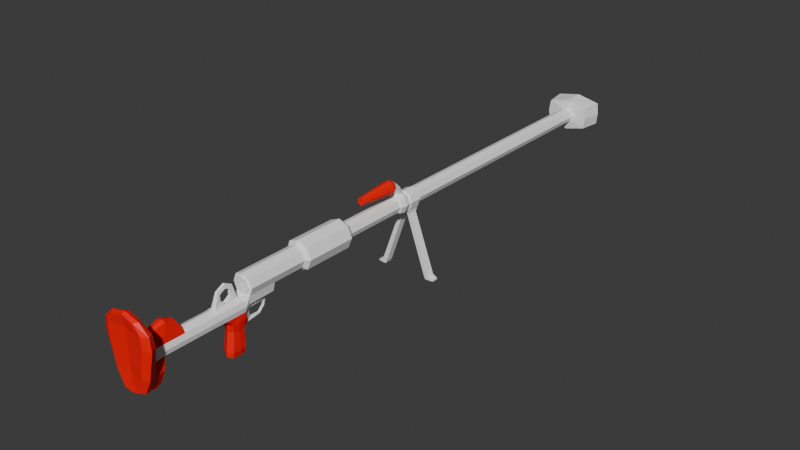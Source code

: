 # Source: PTRD.blend  (saved by Blender 4.0.36; exported with 4.5.12 LTS)
import bpy
from mathutils import Matrix  # noqa: F401  (used for matrix-valued properties, if any)

bpy.ops.wm.read_factory_settings(use_empty=True)
scene = bpy.context.scene
scene.name = 'Scene'

# ---- materials (node trees are filled in below, after node groups)
mat_metal = bpy.data.materials.new('Metal')
mat_metal.alpha_threshold = 0.0
mat_metal.use_transparent_shadow = False
mat_metal.roughness = 0.5
mat_metal.line_color = (0.0, 0.0, 0.0, 1.0)
mat_madera = bpy.data.materials.new('Madera')
mat_madera.use_transparent_shadow = False

# ---- material node trees
mat_metal.use_nodes = True; mat_metal.node_tree.nodes.clear()
_N = mat_metal.node_tree.nodes; _L = mat_metal.node_tree.links
n0 = _N.new('ShaderNodeOutputMaterial'); n0.name = 'Material Output'; n0.location = (300, 300)
n1 = _N.new('ShaderNodeBsdfPrincipled'); n1.name = 'Principled BSDF'; n1.location = (10, 300)
n1.inputs[0].default_value = (1.0, 1.0, 1.0, 1.0)
n1.inputs[3].default_value = 1.45
_L.new(n1.outputs[0], n0.inputs[0])
n0.is_active_output = True
mat_madera.use_nodes = True; mat_madera.node_tree.nodes.clear()
_N = mat_madera.node_tree.nodes; _L = mat_madera.node_tree.links
n0 = _N.new('ShaderNodeBsdfPrincipled'); n0.name = 'BSDF Principista'; n0.location = (10, 300)
n0.inputs[0].default_value = (1.0, 0.0, 0.0, 1.0)
n0.inputs[3].default_value = 1.45
n1 = _N.new('ShaderNodeOutputMaterial'); n1.name = 'Material'; n1.location = (300, 300)
_L.new(n0.outputs[0], n1.inputs[0])
n1.is_active_output = True

# ---- world
world_world = bpy.data.worlds.new('World'); scene.world = world_world
world_world.use_nodes = True; world_world.node_tree.nodes.clear()
_N = world_world.node_tree.nodes; _L = world_world.node_tree.links
n0 = _N.new('ShaderNodeOutputWorld'); n0.name = 'World Output'; n0.location = (300, 300)
n1 = _N.new('ShaderNodeBackground'); n1.name = 'Background'; n1.location = (10, 300)
n1.inputs[0].default_value = (0.05088, 0.05088, 0.05088, 1.0)
_L.new(n1.outputs[0], n0.inputs[0])
n0.is_active_output = True
world_world.color = (0.05088, 0.05088, 0.05088)
world_world.use_sun_shadow = False
world_world.sun_shadow_jitter_overblur = 0.0

# ---- meshes
me_ptrd = bpy.data.meshes.new('PTRD')
me_ptrd.from_pydata([(0.02986, 2.0, 0.03011), (0.02986, 2.0, -0.02959), (0.0471, -0.4561, 0.09324), (0.02991, -0.4561, -0.1521), (-0.02986, 2.0, 0.03011), (-0.02986, 2.0, -0.02959), (-0.0471, -0.4561, 0.09324), (-0.02991, -0.4561, -0.1521), (-0.02986, 0.1081, 0.03011), (0.02986, 0.1081, 0.03011), (-0.0035, 0.08809, -0.08356), (0.0035, 0.08809, -0.08356), (-0.095, 1.985, -0.04496), (0.095, 1.985, -0.04496), (-0.095, 1.985, 0.04651), (0.095, 1.985, 0.04651), (-0.02229, 0.4778, -0.02168), (0.02229, 0.4778, -0.02168), (-0.02247, 0.4778, 0.02325), (0.02247, 0.4778, 0.02325), (-0.02986, 0.2355, 0.03011), (0.02986, 0.2355, 0.03011), (-0.02986, 0.2355, -0.02959), (0.02986, 0.2355, -0.02959), (-0.04025, 0.2489, -0.04007), (0.04025, 0.2489, -0.04007), (-0.03981, 0.2489, 0.04045), (0.03981, 0.2489, 0.04045), (-0.04025, 0.4491, -0.04007), (0.04025, 0.4491, -0.04007), (-0.03981, 0.4491, 0.04045), (0.03981, 0.4491, 0.04045), (-0.08348, 1.896, 0.04425), (0.08348, 1.896, 0.04425), (-0.08348, 1.896, -0.0437), (0.08348, 1.896, -0.0437), (-0.02247, 1.89, 0.02325), (0.02247, 1.89, 0.02325), (-0.02229, 1.89, -0.02168), (0.02229, 1.89, -0.02168), (0.0, 0.7966, -0.04), (0.0, 0.8387, -0.04), (-0.01918, 0.7112, 0.06111), (-0.01918, 0.7112, 0.09909), (-0.02668, 0.8413, 0.02671), (-0.02872, 0.8413, -0.02847), (-0.02668, 0.7417, 0.02671), (-0.02668, 0.7417, -0.02647), (-0.02668, 0.7824, -0.02647), (-0.02668, 0.7824, 0.02671), (-0.02872, 0.795, -0.02847), (-0.02668, 0.795, 0.02671), (-0.02986, 0.1081, -0.02959), (-0.02461, -0.3428, -0.04268), (-0.02461, -0.3428, -0.0823), (-0.02461, -0.017, -0.08356), (-0.02461, -0.017, -0.04284), (-0.01189, -7.077e-13, -0.08356), (-0.02986, 0.0, 0.03016), (-0.02461, -0.3974, -0.04284), (-0.0296, -0.3974, -0.0823), (-0.0471, -0.4286, 0.09224), (-0.04863, -0.4196, -0.1521), (-0.05975, -0.4429, 0.09674), (-0.05251, -0.4429, -0.1521), (-0.04222, 2.0, -1.819e-12), (-0.07323, -0.4561, 0.06038), (-0.04222, 0.0, 0.0), (-0.1, 1.985, -1.819e-12), (-0.03135, 0.4778, -1.819e-12), (-0.04222, 0.2355, 0.0), (-0.05679, 0.2489, 0.0), (-0.05679, 0.4491, -1.383e-05), (-0.09019, 1.896, -1.819e-12), (-0.03135, 1.89, -1.819e-12), (-0.02448, 0.7966, -0.04), (-0.03777, 0.8413, -2.046e-12), (-0.03777, 0.7417, -2.179e-05), (-0.03777, 0.7824, -2.179e-05), (-0.03777, 0.795, 0.0), (-0.04222, 0.1081, -4.02e-07), (-0.0296, -0.3428, -0.06307), (-0.0296, -0.017, -0.06307), (0.0, 2.0, -0.042), (0.0, -0.4561, 0.1059), (0.0, -0.4561, -0.1595), (0.0, 2.0, 0.04243), (0.0, 0.09009, -0.08356), (0.0, 0.1081, 0.04243), (0.0, 1.985, -0.066), (0.0, 1.985, 0.066), (0.0, 0.4778, 0.03121), (0.0, 0.4778, -0.03079), (0.0, 0.2355, 0.04243), (0.0, 0.2355, -0.042), (0.0, 0.2489, -0.05681), (0.0, 0.2489, 0.05723), (0.0, 0.4491, 0.05723), (0.0, 0.4491, -0.05681), (0.0, 1.896, -0.06492), (0.0, 1.896, 0.06447), (0.0, 1.89, -0.03079), (0.0, 1.89, 0.03121), (-0.02986, 0.0, -0.02938), (0.0, 0.8413, 0.03794), (0.0, 0.8413, -0.03759), (0.0, 0.7417, 0.03794), (0.0, 0.7417, -0.04), (0.0, 0.7824, -0.04), (0.0, 0.7824, 0.03794), (0.0, 0.795, 0.03794), (0.0, 0.794, -0.03759), (0.0, 0.1081, -0.042), (0.0, -0.3428, -0.0948), (-0.0296, -0.05921, -0.06307), (-0.0296, -0.3974, -0.06307), (0.0, 9.093e-13, 0.04249), (0.0, -0.3974, -0.03069), (0.0, -0.4186, -0.1645), (0.0, -0.4286, 0.1059), (0.0, -0.4429, -0.1645), (0.0, -0.4429, 0.1119), (0.0, -0.4489, 0.06038), (-0.08456, -0.4226, 0.06038), (-0.01632, 0.762, 0.041), (-0.01284, 0.7732, 0.041), (-0.01467, 0.7262, 0.06541), (0.0, 0.7262, 0.1004), (0.0, 0.7262, 0.05936), (-0.01466, 0.7262, 0.09438), (0.0, 0.7112, 0.107), (0.0, 0.7112, 0.05319), (0.0, 0.56, 0.09523), (0.0, 0.56, 0.06509), (0.0, 0.7457, 0.041), (0.0, 0.56, 0.08013), (-0.0999, -0.4429, 0.06038), (0.0, -0.017, -0.23), (0.0, -0.0886, -0.23), (0.0, -0.0786, -0.1372), (0.0, -7.077e-13, -0.1332), (0.0, -0.015, -0.1412), (0.0, 0.06391, -0.1332), (0.0, -0.1028, -0.0948), (0.0, 0.7887, -0.03079), (0.0, 0.7887, 0.03121), (0.0, 0.8459, 0.03121), (0.0, 0.8459, -0.03079), (-0.02448, 0.8387, -0.04), (0.0, 0.7358, -0.03079), (0.0, 0.7358, 0.03121), (-0.01843, -0.0786, -0.23), (0.0, 0.7783, 0.041), (-0.01284, 0.751, 0.041), (-0.01074, 0.56, 0.09079), (-0.01074, 0.56, 0.06952), (-0.1302, 0.8297, -0.3), (-0.1302, 0.8054, -0.3), (-0.02986, 0.762, 0.03011), (-0.1302, 0.8297, -0.294), (-0.02986, 0.762, -0.02959), (-0.1302, 0.8054, -0.294), (-0.04222, 0.762, 0.0), (-0.1091, 0.8024, -0.286), (-0.08952, 0.8024, -0.286), (-0.02069, 0.7262, 0.07989), (-0.08952, 0.8327, -0.286), (-0.02707, 0.7112, 0.08009), (-0.1091, 0.8327, -0.286), (-0.01516, 0.56, 0.08015), (-0.01843, -0.027, -0.23), (-0.02118, -0.0686, -0.1372), (0.01918, 0.7112, 0.06111), (-0.09592, 0.8024, -0.3), (-0.09592, 0.8327, -0.3), (-0.1091, 0.8024, -0.3), (-0.1091, 0.8327, -0.3), (-0.01189, -7.077e-13, -0.1312), (-0.02118, -0.026, -0.1372), (-0.0035, 0.06191, -0.1312), (-0.0296, -0.1058, -0.06307), (-0.02461, -0.0948, -0.08356), (-0.02461, -0.1188, -0.04268), (-0.03135, 0.7887, -1.819e-12), (-0.02229, 0.7887, -0.02168), (-0.02247, 0.7887, 0.02325), (-0.02229, 0.8459, -0.02168), (-0.03135, 0.8459, -1.819e-12), (-0.02247, 0.8459, 0.02325), (-0.03135, 0.7358, -1.819e-12), (-0.02229, 0.7358, -0.02168), (-0.02247, 0.7358, 0.02325), (-0.0264, -0.3672, -0.1645), (-0.03781, -0.3974, -0.1645), (-0.0324, -0.355, -0.1234), (0.0, -0.3612, -0.1715), (0.0, -0.3974, -0.1745), (0.0, -0.348, -0.1234), (0.0, 0.762, -0.042), (-0.0296, -0.1311, -0.06307), (0.0, -0.2602, -0.03069), (0.0, -0.1311, -0.0948), (-0.02461, -0.1311, -0.04268), (-0.02461, -0.1311, -0.0823), (-0.0296, -0.2602, -0.06307), (0.0, -0.2602, -0.0948), (-0.02461, -0.2602, -0.04268), (-0.02461, -0.2602, -0.0823), (0.0, 0.1081, -0.06307), (0.01918, 0.7112, 0.09909), (0.02668, 0.8413, 0.02671), (-0.01005, -0.03461, -0.03069), (0.0, -0.03009, -0.03069), (-0.01031, -0.1268, -0.03069), (0.0, -0.1311, -0.03069), (0.0, -0.04605, 0.02266), (0.0, -0.1124, 0.02305), (0.02872, 0.8413, -0.02847), (0.02668, 0.7417, 0.02671), (-0.005082, -0.1104, 0.02033), (-0.005082, -0.04816, 0.02022), (-0.006736, -0.1015, 0.01046), (-0.006736, -0.1015, -0.01517), (-0.006736, -0.05742, -0.01511), (-0.006736, -0.05742, 0.01051), (0.0, -0.05742, -0.01511), (0.0, -0.1015, -0.01517), (0.0, -0.1015, 0.01046), (0.0, -0.05742, 0.01051), (-0.0248, -7.077e-13, -0.06307), (-0.02268, 0.1081, -0.06307), (0.0, -0.017, -0.04284), (0.0, 9.093e-13, -0.04038), (-0.02251, 9.093e-13, 0.02253), (0.02668, 0.7417, -0.02647), (0.02668, 0.7824, -0.02647), (0.02668, 0.7824, 0.02671), (0.02872, 0.795, -0.02847), (0.02668, 0.795, 0.02671), (0.02986, 0.1081, -0.02959), (-0.01753, -0.3228, 0.02272), (-0.01456, -0.3606, 0.01167), (0.0, -0.3228, 0.02669), (0.0, -0.3616, 0.01556), (-0.01584, -0.2868, 0.01111), (0.02461, -0.3428, -0.04268), (0.0, -0.2858, 0.0147), (0.0, -0.04921, -0.23), (-0.02461, -0.04921, -0.08356), (-0.02318, -0.04921, -0.1372), (-0.02043, -0.04921, -0.23), (-0.02461, -0.07121, -0.04284), (-0.01013, -0.07887, -0.03069), (-0.006736, -0.07887, -0.02834), (0.0, -0.07887, -0.02834), (0.0, -0.07887, 0.04035), (-0.005082, -0.07887, 0.03678), (-0.006736, -0.07887, 0.02269), (0.0, -0.07887, 0.02269), (0.02461, -0.3428, -0.0823), (0.02461, -0.017, -0.08356), (0.02461, -0.017, -0.04284), (0.01189, -7.077e-13, -0.08356), (0.02986, 0.0, 0.03016), (0.02461, -0.3974, -0.04284), (0.0296, -0.3974, -0.0823), (0.0471, -0.4286, 0.09224), (0.0, 1.898, 0.03797), (0.0, 1.898, -0.03756), (0.04863, -0.4196, -0.1521), (-0.03777, 1.898, 1.729e-05), (-0.02668, 1.898, -0.02647), (-0.02668, 1.898, 0.02671), (0.05975, -0.4429, 0.09674), (-0.02448, 0.8024, -0.05235), (-0.02448, 0.8327, -0.05235), (-0.007742, 0.8327, -0.05235), (-0.007742, 0.8024, -0.05235), (0.05251, -0.4429, -0.1521), (0.04222, 2.0, -1.819e-12), (0.0, 0.7382, 0.05077), (-0.01741, 0.7481, 0.06193), (-0.01484, 0.742, 0.05486), (-0.01284, 0.7554, 0.07019), (0.0, 0.7591, 0.0742), (0.07323, -0.4561, 0.06038), (0.04222, 0.0, 0.0), (-0.007653, 0.00975, -0.08893), (-0.004739, 0.08183, -0.08893), (-0.004739, 0.05767, -0.1279), (-0.007653, 0.00975, -0.1279), (0.1, 1.985, -1.819e-12), (0.03135, 0.4778, -1.819e-12), (0.0, 0.05767, -0.1279), (0.0, 0.00975, -0.1279), (0.0, 0.01975, -0.09493), (0.0, 0.08183, -0.08893), (0.04222, 0.2355, 0.0), (0.05679, 0.2489, 0.0), (0.0, 0.07775, -0.1095), (-0.004739, 0.07775, -0.1095), (0.0, 0.0855, -0.1095), (-0.0035, 0.0825, -0.1095), (0.0, -0.0886, -0.21), (0.0, -0.017, -0.21), (-0.02281, -0.027, -0.21), (-0.02281, -0.0786, -0.21), (-0.02481, -0.04921, -0.21), (0.0, -0.08269, -0.1095), (-0.01189, -7.077e-13, -0.1095), (-0.02402, -0.017, -0.1095), (-0.02402, -0.07269, -0.1095), (-0.02623, -0.04921, -0.1095), (-0.007653, 0.00975, -0.1095), (0.0, 0.01975, -0.1095), (0.0, -0.2655, -0.01462), (-0.02234, -0.3318, -0.01462), (-0.02042, -0.271, -0.01462), (0.0, -0.3895, -0.01462), (-0.01888, -0.385, -0.01462), (-0.03183, 9.093e-13, -1.043e-05), (-0.02247, 9.093e-13, -0.0225), (0.0, 9.093e-13, 0.03186), (0.0, 9.093e-13, -0.0318), (0.0, 1.878, -4.456e-06), (-0.02668, 2.0, 0.02671), (0.0, 2.0, 0.03797), (-0.03777, 2.0, 1.729e-05), (0.0, 2.0, -0.03756), (-0.02668, 2.0, -0.02647), (0.05679, 0.4491, -1.383e-05), (0.09019, 1.896, -1.819e-12), (0.03135, 1.89, -1.819e-12), (0.02448, 0.7966, -0.04), (0.03777, 0.8413, -2.046e-12), (0.03777, 0.7417, -2.179e-05), (0.03777, 0.7824, -2.179e-05), (0.03777, 0.795, 0.0), (0.04222, 0.1081, -4.02e-07), (0.0296, -0.3428, -0.06307), (0.0296, -0.017, -0.06307), (-0.04481, -0.3974, -0.1234), (0.02986, 0.0, -0.02938), (-0.09101, -0.4186, 0.01167), (-0.1048, -0.4429, 0.01167), (0.0, -0.4489, 0.01167), (-0.07548, -0.4561, 0.01167), (-0.06686, -0.4186, -0.0948), (-0.07951, -0.4429, -0.0948), (0.0, -0.4489, -0.0948), (-0.05691, -0.4561, -0.0948), (0.0296, -0.05921, -0.06307), (0.0296, -0.3974, -0.06307), (0.08456, -0.4226, 0.06038), (0.01632, 0.762, 0.041), (0.01284, 0.7732, 0.041), (0.01467, 0.7262, 0.06541), (0.01466, 0.7262, 0.09438), (0.0999, -0.4429, 0.06038), (0.02448, 0.8387, -0.04), (0.01843, -0.0786, -0.23), (0.01284, 0.751, 0.041), (0.01074, 0.56, 0.09079), (0.01074, 0.56, 0.06952), (0.1302, 0.8297, -0.3), (0.1302, 0.8054, -0.3), (0.02986, 0.762, 0.03011), (0.1302, 0.8297, -0.294), (0.02986, 0.762, -0.02959), (0.1302, 0.8054, -0.294), (0.04222, 0.762, 0.0), (0.1091, 0.8024, -0.286), (0.08952, 0.8024, -0.286), (0.02069, 0.7262, 0.07989), (0.08952, 0.8327, -0.286), (0.02707, 0.7112, 0.08009), (0.1091, 0.8327, -0.286), (0.01516, 0.56, 0.08015), (0.01843, -0.027, -0.23), (0.02118, -0.0686, -0.1372), (0.09592, 0.8024, -0.3), (0.09592, 0.8327, -0.3), (0.1091, 0.8024, -0.3), (0.1091, 0.8327, -0.3), (0.01189, -7.077e-13, -0.1312), (0.02118, -0.026, -0.1372), (0.0035, 0.06191, -0.1312), (0.0296, -0.1058, -0.06307), (0.02461, -0.0948, -0.08356), (0.02461, -0.1188, -0.04268), (0.03135, 0.7887, -1.819e-12), (0.02229, 0.7887, -0.02168), (0.02247, 0.7887, 0.02325), (0.02229, 0.8459, -0.02168), (0.03135, 0.8459, -1.819e-12), (0.02247, 0.8459, 0.02325), (0.03135, 0.7358, -1.819e-12), (0.02229, 0.7358, -0.02168), (0.02247, 0.7358, 0.02325), (0.0264, -0.3672, -0.1645), (0.03781, -0.3974, -0.1645), (0.0324, -0.355, -0.1234), (0.0296, -0.1311, -0.06307), (0.02461, -0.1311, -0.04268), (0.02461, -0.1311, -0.0823), (0.0296, -0.2602, -0.06307), (0.02461, -0.2602, -0.04268), (0.02461, -0.2602, -0.0823), (0.01005, -0.03461, -0.03069), (0.01031, -0.1268, -0.03069), (0.005082, -0.1104, 0.02033), (0.005082, -0.04816, 0.02022), (0.006736, -0.1015, 0.01046), (0.006736, -0.1015, -0.01517), (0.006736, -0.05742, -0.01511), (0.006736, -0.05742, 0.01051), (0.0248, -7.077e-13, -0.06307), (0.02268, 0.1081, -0.06307), (0.02251, 9.093e-13, 0.02253), (0.01753, -0.3228, 0.02272), (0.01456, -0.3606, 0.01167), (0.01584, -0.2868, 0.01111), (0.02461, -0.04921, -0.08356), (0.02318, -0.04921, -0.1372), (0.02043, -0.04921, -0.23), (0.02461, -0.07121, -0.04284), (0.01013, -0.07887, -0.03069), (0.006736, -0.07887, -0.02834), (0.005082, -0.07887, 0.03678), (0.006736, -0.07887, 0.02269), (0.03777, 1.898, 1.729e-05), (0.02668, 1.898, -0.02647), (0.02668, 1.898, 0.02671), (0.02448, 0.8024, -0.05235), (0.02448, 0.8327, -0.05235), (0.007742, 0.8327, -0.05235), (0.007742, 0.8024, -0.05235), (0.01741, 0.7481, 0.06193), (0.01484, 0.742, 0.05486), (0.01284, 0.7554, 0.07019), (0.007653, 0.00975, -0.08893), (0.004739, 0.08183, -0.08893), (0.004739, 0.05767, -0.1279), (0.007653, 0.00975, -0.1279), (0.004739, 0.07775, -0.1095), (0.0035, 0.0825, -0.1095), (0.02281, -0.027, -0.21), (0.02281, -0.0786, -0.21), (0.02481, -0.04921, -0.21), (0.01189, -7.077e-13, -0.1095), (0.02402, -0.017, -0.1095), (0.02402, -0.07269, -0.1095), (0.02623, -0.04921, -0.1095), (0.007653, 0.00975, -0.1095), (0.02234, -0.3318, -0.01462), (0.02042, -0.271, -0.01462), (0.01888, -0.385, -0.01462), (0.03183, 9.093e-13, -1.043e-05), (0.02247, 9.093e-13, -0.0225), (0.02668, 2.0, 0.02671), (0.03777, 2.0, 1.729e-05), (0.02668, 2.0, -0.02647), (0.04481, -0.3974, -0.1234), (0.09101, -0.4186, 0.01167), (0.1048, -0.4429, 0.01167), (0.07548, -0.4561, 0.01167), (0.06686, -0.4186, -0.0948), (0.07951, -0.4429, -0.0948), (0.05691, -0.4561, -0.0948), (-0.02251, -0.006, 0.02253), (-0.03183, -0.006, -1.043e-05), (-0.02247, -0.006, -0.0225), (0.0, -0.006, 0.03186), (0.0, -0.006, -0.0318), (0.02251, -0.006, 0.02253), (0.03183, -0.006, -1.043e-05), (0.02247, -0.006, -0.0225), (-0.00295, -0.006, 0.002961), (-0.00417, -0.006, 8.256e-06), (-0.002945, -0.006, -0.002939), (0.0, -0.006, 0.004184), (0.0, -0.006, -0.004157), (0.00295, -0.006, 0.002961), (0.00417, -0.006, 8.256e-06), (0.002945, -0.006, -0.002939), (-0.00295, -0.01, 0.002961), (-0.00417, -0.01, 8.256e-06), (-0.002945, -0.01, -0.002939), (0.0, -0.01, 0.004184), (0.0, -0.01, -0.004157), (0.00295, -0.01, 0.002961), (0.00417, -0.01, 8.256e-06), (0.002945, -0.01, -0.002939), (0.0, -0.01, 1.107e-05)], [], [(61, 63, 121, 119), (147, 105, 45, 186), (145, 110, 51, 185), (16, 28, 72, 69), (21, 93, 88, 9), (128, 280, 438, 356), (270, 272, 324), (452, 451, 379, 423), (346, 345, 122, 66), (65, 68, 14, 4), (372, 436, 435, 374), (72, 71, 26, 30), (433, 333, 40, 436), (45, 148, 75, 50), (63, 6, 84, 121), (111, 144, 184, 50), (338, 9, 263, 286), (374, 435, 434, 376), (24, 22, 70, 71), (101, 147, 186, 38), (191, 18, 91, 150), (449, 450, 385, 384), (442, 293, 294, 443), (69, 72, 30, 18), (5, 12, 68, 65), (99, 35, 39, 101), (116, 58, 233, 322), (14, 32, 100, 90), (237, 337, 390, 391), (371, 382, 365, 369), (136, 66, 6, 63), (174, 173, 175, 176), (87, 11, 445, 301), (266, 119, 121, 273), (123, 136, 63, 61), (435, 41, 359, 434), (16, 69, 189, 190), (78, 162, 158, 49), (83, 89, 12, 5), (413, 427, 254, 226), (0, 86, 90, 15), (48, 160, 162, 78), (312, 249, 171, 311), (10, 57, 229, 230), (422, 351, 387, 388), (376, 434, 433, 371), (118, 120, 64, 62), (165, 167, 43, 129), (112, 208, 230, 52), (463, 353, 358, 464), (81, 54, 60, 115), (68, 73, 32, 14), (230, 229, 103, 52), (187, 76, 44, 188), (292, 19, 31, 330), (402, 403, 406, 405), (114, 180, 182, 251), (20, 8, 88, 93), (141, 385, 446, 304), (183, 78, 49, 185), (235, 368, 198, 108), (375, 209, 362, 377), (73, 74, 36, 32), (415, 429, 258, 228), (92, 98, 28, 16), (125, 49, 158, 124), (218, 106, 150, 398), (212, 215, 411, 408), (105, 41, 148, 45), (167, 169, 154, 43), (401, 399, 195, 197), (285, 2, 84, 122), (376, 371, 369, 367), (8, 58, 116, 88), (95, 25, 23, 94), (71, 70, 20, 26), (147, 393, 217, 105), (422, 388, 451, 452), (99, 101, 38, 34), (441, 296, 299, 444), (274, 277, 40, 75), (92, 16, 190, 149), (406, 455, 454, 245), (98, 95, 24, 28), (80, 67, 58, 8), (467, 464, 465, 468), (133, 135, 169, 155), (415, 228, 225, 414), (343, 344, 136, 123), (47, 190, 189, 77), (34, 38, 74, 73), (101, 39, 393, 147), (146, 102, 36, 188), (82, 56, 103, 229), (188, 44, 104, 146), (28, 24, 71, 72), (301, 445, 386, 142), (112, 239, 417, 208), (94, 112, 52, 22), (45, 50, 79, 76), (50, 75, 40, 111), (373, 437, 439, 357), (344, 346, 66, 136), (137, 378, 424, 247), (235, 336, 370, 368), (76, 79, 51, 44), (205, 113, 54, 207), (162, 77, 46, 158), (251, 252, 211, 56), (394, 395, 210, 334), (26, 20, 93, 96), (419, 242, 243, 420), (160, 47, 77, 162), (317, 316, 240, 244), (22, 52, 80, 70), (234, 335, 396, 397), (462, 400, 399, 401), (126, 42, 167, 165), (348, 350, 346, 344), (325, 326, 267, 272), (95, 94, 22, 24), (356, 373, 375, 172), (428, 255, 216, 410), (125, 152, 109, 49), (145, 392, 238, 110), (444, 299, 293, 442), (115, 123, 61, 59), (408, 414, 427, 426), (81, 115, 59, 53), (120, 85, 7, 64), (353, 266, 273, 358), (184, 48, 78, 183), (264, 117, 119, 266), (77, 189, 191, 46), (413, 226, 227, 412), (331, 33, 37, 332), (70, 80, 8, 20), (335, 218, 398, 396), (131, 133, 155, 42), (329, 327, 270, 271), (208, 87, 10, 230), (55, 82, 229, 57), (12, 34, 73, 68), (39, 332, 394, 393), (142, 386, 384, 140), (434, 359, 333, 433), (328, 268, 431, 461), (50, 184, 183, 79), (89, 99, 34, 12), (328, 329, 271, 268), (128, 356, 172, 131), (98, 29, 25, 95), (405, 406, 245, 339), (144, 108, 48, 184), (204, 81, 53, 206), (367, 369, 365, 364), (426, 427, 413, 409), (279, 0, 15, 291), (427, 414, 225, 254), (43, 154, 132, 130), (42, 155, 169, 167), (282, 281, 124, 153), (355, 354, 366, 236), (135, 132, 154, 169), (128, 131, 42, 126), (217, 237, 333, 359), (388, 387, 402, 404), (168, 159, 161, 163), (163, 175, 173, 164), (238, 210, 104, 110), (332, 37, 395, 394), (29, 330, 298, 25), (207, 54, 81, 204), (339, 352, 265, 259), (35, 331, 332, 39), (13, 291, 331, 35), (164, 173, 174, 166), (9, 88, 116, 263), (46, 191, 150, 106), (107, 149, 190, 47), (263, 418, 457, 286), (311, 171, 139, 308), (92, 17, 29, 98), (248, 181, 180, 114), (33, 100, 102, 37), (17, 292, 330, 29), (38, 186, 187, 74), (382, 383, 364, 365), (201, 404, 407, 205), (116, 322, 418, 263), (172, 375, 377, 363), (247, 138, 151, 250), (140, 141, 178, 177), (304, 137, 170, 305), (142, 140, 177, 179), (306, 151, 138, 303), (307, 250, 151, 306), (309, 177, 178, 310), (301, 142, 179, 302), (51, 110, 104, 44), (372, 374, 381, 380), (74, 187, 188, 36), (352, 264, 266, 353), (79, 183, 185, 51), (107, 234, 397, 149), (276, 275, 148, 41), (120, 278, 3, 85), (275, 274, 75, 148), (455, 421, 419, 454), (83, 1, 13, 89), (166, 174, 176, 168), (430, 324, 432), (153, 46, 106, 134), (129, 43, 130, 127), (339, 245, 264, 352), (441, 440, 295, 296), (66, 122, 84, 6), (30, 26, 96, 97), (4, 14, 90, 86), (291, 15, 33, 331), (185, 49, 109, 145), (11, 417, 416, 262), (18, 30, 97, 91), (23, 297, 338, 239), (200, 315, 455, 406), (46, 153, 124, 158), (384, 443, 453, 449), (304, 446, 378, 137), (186, 45, 76, 187), (32, 36, 102, 100), (302, 179, 289, 300), (140, 384, 385, 141), (59, 61, 119, 117), (245, 454, 456, 264), (19, 91, 97, 31), (260, 422, 452, 450), (357, 439, 284, 127), (447, 303, 138, 360), (1, 279, 291, 13), (387, 389, 403, 402), (280, 134, 361, 438), (159, 156, 157, 161), (175, 157, 156, 176), (176, 156, 159, 168), (163, 161, 157, 175), (195, 196, 193, 192), (373, 357, 209, 375), (52, 103, 67, 80), (341, 194, 192, 193), (194, 197, 195, 192), (423, 379, 447, 448), (143, 388, 404, 201), (390, 392, 236, 336), (421, 246, 242, 419), (281, 283, 125, 124), (280, 282, 153, 134), (283, 284, 152, 125), (445, 444, 442, 386), (48, 108, 198, 160), (160, 198, 107, 47), (180, 199, 202, 182), (143, 201, 203, 181), (379, 139, 303, 447), (351, 425, 389, 387), (11, 441, 444, 445), (260, 262, 416, 340), (203, 207, 204, 199), (199, 204, 206, 202), (201, 205, 207, 203), (389, 425, 426, 409), (94, 23, 239, 112), (277, 276, 41, 40), (286, 457, 458, 342), (144, 391, 235, 108), (342, 458, 323, 232), (218, 366, 354, 361), (209, 130, 132, 362), (268, 324, 431), (256, 219, 216, 255), (208, 417, 11, 87), (370, 366, 218, 335), (252, 213, 222, 253), (213, 219, 221, 222), (256, 220, 224, 257), (220, 211, 223, 224), (356, 438, 437, 373), (264, 456, 318, 117), (386, 442, 443, 384), (385, 423, 448, 446), (340, 416, 342, 261), (461, 431, 430, 460), (111, 237, 391, 144), (337, 238, 392, 390), (392, 145, 109, 236), (213, 182, 202, 214), (253, 254, 225, 223), (222, 221, 227, 226), (224, 223, 225, 228), (257, 258, 227, 221), (437, 354, 355, 439), (368, 234, 107, 198), (410, 412, 429, 428), (388, 143, 308, 451), (27, 96, 93, 21), (181, 203, 199, 180), (133, 363, 377, 135), (383, 376, 367, 364), (396, 398, 19, 292), (103, 56, 231, 232), (334, 210, 238, 337), (212, 231, 56, 211), (216, 219, 213, 214), (212, 211, 220, 215), (202, 206, 200, 214), (240, 241, 243, 242), (456, 420, 243, 318), (244, 240, 242, 246), (374, 376, 383, 381), (316, 319, 241, 240), (315, 317, 244, 246), (319, 318, 243, 241), (222, 226, 254, 253), (211, 252, 253, 223), (305, 170, 250, 307), (137, 247, 250, 170), (411, 415, 414, 408), (55, 248, 114, 82), (464, 358, 285, 465), (425, 261, 408, 426), (182, 213, 252, 251), (273, 121, 84, 2), (247, 424, 360, 138), (82, 114, 251, 56), (310, 178, 249, 312), (449, 453, 440, 262), (224, 228, 258, 257), (219, 256, 257, 221), (220, 256, 255, 215), (429, 412, 227, 258), (60, 54, 194, 341), (398, 150, 91, 19), (436, 40, 41, 435), (239, 338, 286, 342), (454, 419, 420, 456), (371, 372, 380, 382), (432, 324, 267), (135, 377, 362, 132), (237, 111, 40, 333), (131, 172, 363, 133), (92, 149, 397, 17), (340, 261, 425, 351), (31, 97, 96, 27), (404, 402, 405, 407), (371, 433, 436, 372), (67, 103, 321, 320), (450, 452, 423, 385), (431, 324, 430), (460, 430, 432, 459), (327, 325, 272, 270), (268, 271, 324), (409, 413, 412, 410), (459, 432, 267, 326), (358, 273, 2, 285), (189, 69, 18, 191), (164, 166, 276, 277), (168, 163, 274, 275), (166, 168, 275, 276), (163, 164, 277, 274), (15, 90, 100, 33), (330, 31, 27, 298), (336, 236, 366, 370), (17, 397, 396, 292), (272, 267, 324), (129, 127, 284, 283), (128, 126, 282, 280), (165, 129, 283, 281), (126, 165, 281, 282), (195, 399, 400, 196), (105, 217, 359, 41), (179, 177, 290, 289), (57, 10, 288, 287), (309, 57, 287, 313), (205, 407, 259, 113), (146, 395, 37, 102), (262, 440, 441, 11), (118, 269, 278, 120), (409, 214, 403, 389), (288, 296, 295, 287), (313, 287, 295, 314), (289, 290, 294, 293), (300, 289, 293, 299), (288, 300, 299, 296), (381, 383, 382, 380), (10, 302, 300, 288), (87, 301, 302, 10), (178, 305, 307, 249), (407, 405, 339, 259), (217, 334, 337, 237), (249, 307, 306, 171), (171, 306, 303, 139), (141, 304, 305, 178), (443, 294, 314, 453), (395, 146, 104, 210), (290, 313, 314, 294), (439, 355, 152, 284), (89, 13, 35, 99), (177, 309, 313, 290), (55, 310, 312, 248), (298, 27, 21, 297), (57, 309, 310, 55), (181, 311, 308, 143), (368, 370, 335, 234), (248, 312, 311, 181), (438, 361, 354, 437), (417, 239, 342, 416), (59, 117, 318, 319), (200, 206, 317, 315), (53, 59, 319, 316), (391, 390, 336, 235), (206, 53, 316, 317), (262, 260, 450, 449), (58, 67, 320, 233), (342, 232, 231, 261), (355, 236, 109, 152), (103, 232, 323, 321), (428, 429, 415, 411), (361, 134, 106, 218), (393, 394, 334, 217), (271, 270, 324), (451, 308, 139, 379), (25, 298, 297, 23), (65, 4, 325, 327), (465, 285, 122, 345), (83, 5, 329, 328), (5, 65, 327, 329), (4, 86, 326, 325), (260, 340, 351, 422), (411, 215, 255, 428), (448, 447, 360, 424), (265, 462, 401, 259), (453, 314, 295, 440), (357, 127, 130, 209), (54, 113, 197, 194), (446, 448, 424, 378), (196, 118, 62, 193), (347, 348, 344, 343), (350, 349, 345, 346), (123, 115, 60, 343), (7, 85, 349, 350), (62, 64, 348, 347), (64, 7, 350, 348), (297, 21, 9, 338), (341, 347, 343, 60), (62, 347, 341, 193), (403, 214, 200, 406), (315, 246, 421, 455), (212, 408, 261, 231), (216, 214, 409, 410), (279, 460, 459, 0), (83, 328, 461, 1), (1, 461, 460, 279), (0, 459, 326, 86), (259, 401, 197, 113), (196, 400, 269, 118), (466, 463, 464, 467), (468, 465, 345, 349), (353, 463, 265, 352), (3, 468, 349, 85), (269, 466, 467, 278), (278, 467, 468, 3), (462, 265, 463, 466), (269, 400, 462, 466), (233, 320, 470, 469), (321, 323, 473, 471), (458, 457, 475, 476), (320, 321, 471, 470), (457, 418, 474, 475), (418, 322, 472, 474), (323, 458, 476, 473), (322, 233, 469, 472), (475, 474, 482, 483), (469, 470, 478, 477), (471, 473, 481, 479), (473, 476, 484, 481), (476, 475, 483, 484), (470, 471, 479, 478), (472, 469, 477, 480), (474, 472, 480, 482), (482, 480, 488, 490), (483, 482, 490, 491), (477, 478, 486, 485), (479, 481, 489, 487), (481, 484, 492, 489), (484, 483, 491, 492), (478, 479, 487, 486), (480, 477, 485, 488), (492, 491, 493), (486, 487, 493), (488, 485, 493), (490, 488, 493), (491, 490, 493), (485, 486, 493), (487, 489, 493), (489, 492, 493)])
me_ptrd.polygons.foreach_set('material_index', [1, 0, 0, 0, 0, 0, 0, 1, 1, 0, 0, 0, 0, 0, 1, 0, 0, 0, 0, 0, 0, 1, 0, 0, 0, 0, 0, 0, 0, 0, 1, 0, 0, 1, 1, 0, 0, 0, 0, 0, 0, 0, 1, 0, 0, 0, 1, 1, 0, 1, 0, 0, 0, 0, 0, 0, 0, 0, 1, 0, 0, 1, 0, 0, 0, 0, 0, 0, 0, 1, 1, 1, 0, 0, 0, 0, 0, 1, 0, 0, 0, 0, 1, 0, 0, 1, 1, 0, 1, 0, 0, 0, 0, 0, 0, 0, 0, 0, 0, 0, 0, 0, 1, 1, 0, 0, 0, 0, 0, 0, 0, 1, 0, 1, 0, 0, 1, 1, 1, 0, 0, 1, 0, 0, 0, 0, 1, 0, 0, 1, 1, 0, 1, 0, 0, 0, 0, 0, 1, 0, 0, 0, 0, 0, 0, 0, 0, 0, 0, 0, 1, 0, 0, 0, 0, 0, 0, 0, 0, 1, 1, 0, 0, 1, 1, 0, 0, 0, 0, 0, 0, 0, 0, 0, 0, 0, 0, 0, 0, 0, 0, 1, 0, 0, 0, 0, 0, 0, 0, 0, 1, 1, 1, 1, 0, 1, 1, 1, 0, 0, 0, 0, 1, 0, 0, 0, 1, 0, 1, 0, 0, 0, 0, 1, 0, 0, 1, 0, 0, 0, 0, 0, 0, 0, 1, 0, 0, 1, 0, 0, 0, 1, 1, 1, 0, 1, 0, 1, 0, 0, 0, 0, 0, 0, 0, 1, 1, 0, 1, 1, 1, 0, 0, 1, 0, 0, 0, 0, 0, 0, 0, 0, 1, 0, 0, 0, 0, 0, 0, 0, 0, 0, 0, 0, 0, 0, 1, 0, 0, 0, 0, 0, 0, 0, 0, 0, 1, 0, 1, 0, 0, 0, 0, 0, 0, 0, 0, 0, 0, 0, 0, 0, 1, 0, 0, 1, 0, 0, 0, 0, 0, 0, 0, 0, 1, 1, 1, 0, 1, 1, 1, 0, 0, 1, 1, 0, 0, 1, 0, 0, 1, 1, 0, 1, 0, 0, 0, 0, 0, 1, 0, 0, 0, 1, 0, 0, 1, 0, 1, 0, 0, 0, 0, 0, 0, 1, 0, 0, 0, 0, 0, 0, 1, 0, 0, 0, 0, 0, 0, 0, 0, 0, 0, 0, 0, 0, 0, 1, 0, 0, 0, 0, 0, 0, 0, 1, 0, 0, 0, 0, 0, 0, 0, 0, 0, 1, 0, 0, 1, 1, 1, 0, 0, 0, 0, 0, 0, 1, 0, 1, 1, 0, 1, 0, 0, 1, 1, 1, 0, 1, 1, 0, 0, 0, 0, 0, 0, 0, 0, 1, 0, 0, 1, 0, 0, 0, 0, 0, 1, 1, 0, 1, 1, 1, 1, 1, 1, 1, 1, 1, 1, 0, 1, 1, 0, 1, 0, 0, 0, 0, 0, 0, 1, 1, 1, 1, 1, 1, 1, 1, 1, 1, 0, 0, 0, 0, 0, 0, 0, 0, 0, 0, 0, 0, 0, 0, 0, 0, 0, 0, 0, 0, 0, 0, 0, 0, 0, 0, 0, 0, 0, 0, 0, 0])
_uv = me_ptrd.uv_layers.new(name='UVMap')
_uv.uv.foreach_set('vector', [0.6396, 0.7482, 0.6323, 0.7491, 0.7653, 0.7491, 0.7806, 0.7481, 0.25, 0.5947, 0.25, 0.5985, 0.375, 0.5985, 0.375, 0.5947, 0.75, 0.6055, 0.0, 0.0, 0.625, 0.6043, 0.625, 0.6055, 0.375, 0.6511, 0.375, 0.6541, 0.5, 0.6541, 0.5, 0.6511, 0.625, 0.6711, 0.75, 0.6711, 0.75, 0.6867, 0.625, 0.6867, 0.25, 0.6066, 0.25, 0.6066, 0.375, 0.6066, 0.375, 0.6066, 0.5, 0.5, 0.625, 0.5, 0.5, 0.5, 0.375, 0.7045, 0.375, 0.7098, 0.375, 0.7098, 0.375, 0.7045, 0.4375, 0.75, 0.4375, 0.875, 0.5, 0.875, 0.5, 0.75, 0.5, 0.5, 0.5, 0.5092, 0.625, 0.5092, 0.625, 0.5, 0.25, 0.6043, 0.25, 0.6043, 0.25, 0.5985, 0.25, 0.5985, 0.5, 0.6541, 0.5, 0.6697, 0.625, 0.6697, 0.625, 0.6541, 0.375, 0.6043, 0.375, 0.6043, 0.25, 0.6043, 0.25, 0.6043, 0.375, 0.5985, 0.375, 0.5985, 0.375, 0.6043, 0.375, 0.6043, 0.6323, 0.7491, 0.625, 0.75, 0.75, 0.75, 0.7653, 0.7491, 0.25, 0.6043, 0.25, 0.6055, 0.375, 0.6055, 0.375, 0.6043, 0.5625, 0.6875, 0.625, 0.6875, 0.625, 0.6985, 0.5625, 0.6985, 0.25, 0.5985, 0.25, 0.5985, 0.375, 0.5985, 0.375, 0.5985, 0.375, 0.6697, 0.375, 0.6711, 0.5, 0.6711, 0.5, 0.6697, 0.25, 0.5112, 0.25, 0.5947, 0.375, 0.5947, 0.375, 0.5112, 0.625, 0.6124, 0.625, 0.6511, 0.75, 0.6511, 0.75, 0.6124, 0.375, 0.6985, 0.375, 0.6992, 0.375, 0.6992, 0.375, 0.6985, 0.375, 0.6875, 0.375, 0.6875, 0.375, 0.6985, 0.375, 0.6985, 0.5, 0.6511, 0.5, 0.6541, 0.625, 0.6541, 0.625, 0.6511, 0.375, 0.5, 0.375, 0.5092, 0.5, 0.5092, 0.5, 0.5, 0.25, 0.5106, 0.375, 0.5106, 0.375, 0.5112, 0.25, 0.5112, 0.75, 0.6985, 0.625, 0.6985, 0.625, 0.6985, 0.75, 0.6985, 0.625, 0.5092, 0.625, 0.5106, 0.75, 0.5106, 0.75, 0.5092, 0.375, 0.6043, 0.5, 0.6043, 0.5, 0.6055, 0.375, 0.6055, 0.375, 0.6043, 0.375, 0.6043, 0.375, 0.6043, 0.375, 0.6043, 0.5081, 0.7491, 0.5, 0.75, 0.625, 0.75, 0.6323, 0.7491, 0.25, 0.5985, 0.25, 0.6043, 0.375, 0.6043, 0.375, 0.5985, 0.25, 0.6875, 0.375, 0.6875, 0.375, 0.6875, 0.25, 0.6875, 0.6396, 0.7482, 0.7806, 0.7481, 0.7653, 0.7491, 0.6323, 0.7491, 0.5162, 0.7482, 0.5081, 0.7491, 0.6323, 0.7491, 0.6396, 0.7482, 0.25, 0.5985, 0.25, 0.5985, 0.375, 0.5985, 0.375, 0.5985, 0.375, 0.6511, 0.5, 0.6511, 0.5, 0.6124, 0.375, 0.6124, 0.5, 0.6066, 0.5, 0.6092, 0.625, 0.6092, 0.625, 0.6066, 0.25, 0.5, 0.25, 0.5092, 0.375, 0.5092, 0.375, 0.5, 0.2878, 0.3268, 0.4934, 0.513, 0.4934, 0.513, 0.2878, 0.3268, 0.625, 0.5, 0.75, 0.5, 0.75, 0.5092, 0.625, 0.5092, 0.375, 0.6066, 0.375, 0.6092, 0.5, 0.6092, 0.5, 0.6066, 0.375, 0.7045, 0.375, 0.7045, 0.375, 0.7098, 0.375, 0.7098, 0.375, 0.6875, 0.375, 0.6985, 0.4375, 0.6985, 0.4375, 0.6875, 0.375, 0.7045, 0.5, 0.7045, 0.5, 0.7098, 0.375, 0.7098, 0.375, 0.5985, 0.375, 0.5985, 0.375, 0.6043, 0.375, 0.6043, 0.25, 0.7482, 0.25, 0.7491, 0.3839, 0.7491, 0.3927, 0.7482, 0.375, 0.6092, 0.375, 0.6092, 0.375, 0.6118, 0.375, 0.6118, 0.25, 0.6867, 0.25, 0.6871, 0.375, 0.6871, 0.375, 0.6867, 0.4545, 0.7482, 0.5162, 0.7482, 0.5081, 0.7491, 0.446, 0.7491, 0.5, 0.7344, 0.375, 0.7344, 0.375, 0.7422, 0.5, 0.7422, 0.5, 0.5092, 0.5, 0.5106, 0.625, 0.5106, 0.625, 0.5092, 0.4375, 0.6875, 0.4375, 0.6985, 0.5, 0.6985, 0.5, 0.6875, 0.5, 0.5947, 0.5, 0.5985, 0.625, 0.5985, 0.625, 0.5947, 0.5, 0.6511, 0.625, 0.6511, 0.625, 0.6541, 0.5, 0.6541, 0.5, 0.7171, 0.625, 0.7171, 0.625, 0.7258, 0.5, 0.7258, 0.5, 0.7045, 0.5, 0.7098, 0.625, 0.7098, 0.625, 0.7045, 0.625, 0.6711, 0.625, 0.6867, 0.75, 0.6867, 0.75, 0.6711, 0.25, 0.6992, 0.375, 0.6992, 0.375, 0.6992, 0.25, 0.6992, 0.5, 0.6055, 0.5, 0.6066, 0.625, 0.6066, 0.625, 0.6055, 0.375, 0.6066, 0.375, 0.6092, 0.0, 0.0, 0.25, 0.6066, 0.375, 0.6092, 0.375, 0.6118, 0.375, 0.6118, 0.375, 0.6092, 0.5, 0.5106, 0.5, 0.5112, 0.625, 0.5112, 0.625, 0.5106, 0.7064, 0.6869, 0.3437, 0.3289, 0.4204, 0.4179, 0.7064, 0.6869, 0.25, 0.6511, 0.25, 0.6541, 0.375, 0.6541, 0.375, 0.6511, 0.375, 0.6118, 0.625, 0.6066, 0.625, 0.6092, 0.375, 0.6092, 0.625, 0.6118, 0.75, 0.6118, 0.75, 0.6124, 0.625, 0.6124, 0.75, 0.6991, 0.7138, 0.6745, 0.7064, 0.6869, 0.7245, 0.6992, 0.25, 0.5985, 0.25, 0.5985, 0.375, 0.5985, 0.375, 0.5985, 0.375, 0.6092, 0.375, 0.6092, 0.375, 0.6118, 0.375, 0.6118, 0.375, 0.7344, 0.375, 0.7344, 0.25, 0.7344, 0.25, 0.7344, 0.5, 0.75, 0.625, 0.75, 0.625, 0.875, 0.5, 0.875, 0.375, 0.5985, 0.375, 0.6043, 0.375, 0.6043, 0.375, 0.5985, 0.625, 0.6875, 0.625, 0.6985, 0.75, 0.6985, 0.75, 0.6875, 0.25, 0.6697, 0.375, 0.6697, 0.375, 0.6711, 0.25, 0.6711, 0.5, 0.6697, 0.5, 0.6711, 0.625, 0.6711, 0.625, 0.6697, 0.25, 0.5947, 0.375, 0.5947, 0.375, 0.5985, 0.25, 0.5985, 0.375, 0.7045, 0.375, 0.7098, 0.375, 0.7098, 0.375, 0.7045, 0.25, 0.5106, 0.25, 0.5112, 0.375, 0.5112, 0.375, 0.5106, 0.375, 0.6875, 0.375, 0.6875, 0.375, 0.6875, 0.375, 0.6875, 0.375, 0.6043, 0.25, 0.6043, 0.25, 0.6043, 0.375, 0.6043, 0.25, 0.6511, 0.375, 0.6511, 0.375, 0.6124, 0.25, 0.6124, 0.625, 0.7258, 0.625, 0.7258, 0.625, 0.7344, 0.625, 0.7344, 0.25, 0.6541, 0.25, 0.6697, 0.375, 0.6697, 0.375, 0.6541, 0.5625, 0.6875, 0.5625, 0.6985, 0.625, 0.6985, 0.625, 0.6875, 0.4149, 0.7491, 0.446, 0.7491, 0.4375, 0.75, 0.4062, 0.75, 0.25, 0.6066, 0.25, 0.6092, 0.375, 0.6092, 0.375, 0.6066, 0.7064, 0.6869, 0.7064, 0.6869, 0.699, 0.6992, 0.699, 0.6992, 0.4545, 0.7482, 0.446, 0.7491, 0.5081, 0.7491, 0.5162, 0.7482, 0.375, 0.6118, 0.375, 0.6124, 0.5, 0.6124, 0.5, 0.6118, 0.375, 0.5106, 0.375, 0.5112, 0.5, 0.5112, 0.5, 0.5106, 0.25, 0.5112, 0.375, 0.5112, 0.375, 0.5947, 0.25, 0.5947, 0.75, 0.5947, 0.75, 0.5112, 0.625, 0.5112, 0.625, 0.5947, 0.5, 0.6992, 0.625, 0.6992, 0.5, 0.6985, 0.4375, 0.6985, 0.625, 0.5947, 0.625, 0.5985, 0.75, 0.5985, 0.75, 0.5947, 0.375, 0.6541, 0.375, 0.6697, 0.5, 0.6697, 0.5, 0.6541, 0.25, 0.6875, 0.375, 0.6875, 0.375, 0.6875, 0.25, 0.6875, 0.25, 0.6867, 0.375, 0.6867, 0.375, 0.6871, 0.25, 0.6871, 0.25, 0.6711, 0.25, 0.6867, 0.375, 0.6867, 0.375, 0.6711, 0.375, 0.5985, 0.375, 0.6043, 0.5, 0.6043, 0.5, 0.5985, 0.375, 0.6043, 0.375, 0.6043, 0.25, 0.6043, 0.25, 0.6043, 0.375, 0.6092, 0.375, 0.6092, 0.375, 0.6118, 0.375, 0.6118, 0.446, 0.7491, 0.4375, 0.75, 0.5, 0.75, 0.5081, 0.7491, 0.25, 0.6992, 0.375, 0.6992, 0.375, 0.7045, 0.25, 0.7045, 0.375, 0.6066, 0.5, 0.6066, 0.5, 0.6092, 0.375, 0.6092, 0.5, 0.5985, 0.5, 0.6043, 0.625, 0.6043, 0.625, 0.5985, 0.25, 0.7258, 0.25, 0.7344, 0.375, 0.7344, 0.375, 0.7258, 0.5, 0.6092, 0.5, 0.6118, 0.625, 0.6118, 0.625, 0.6092, 0.625, 0.7045, 0.4934, 0.513, 0.699, 0.6992, 0.625, 0.6992, 0.5, 0.5947, 0.625, 0.5947, 0.625, 0.5985, 0.5, 0.5985, 0.625, 0.6697, 0.625, 0.6711, 0.75, 0.6711, 0.75, 0.6697, 0.625, 0.7344, 0.75, 0.7344, 0.75, 0.7422, 0.625, 0.7422, 0.375, 0.6092, 0.375, 0.6118, 0.5, 0.6118, 0.5, 0.6092, 0.625, 0.7258, 0.625, 0.7344, 0.625, 0.7344, 0.625, 0.7258, 0.375, 0.6711, 0.375, 0.6867, 0.5, 0.6867, 0.5, 0.6711, 0.375, 0.6118, 0.5, 0.6118, 0.5, 0.6124, 0.375, 0.6124, 0.375, 0.7422, 0.375, 0.7422, 0.375, 0.7344, 0.375, 0.7344, 0.375, 0.6066, 0.375, 0.6066, 0.375, 0.6092, 0.375, 0.6092, 0.4149, 0.7491, 0.4062, 0.75, 0.4375, 0.75, 0.446, 0.7491, 0.625, 0.5, 0.75, 0.5, 0.75, 0.5, 0.625, 0.5, 0.25, 0.6697, 0.25, 0.6711, 0.375, 0.6711, 0.375, 0.6697, 0.375, 0.6066, 0.375, 0.6092, 0.375, 0.6092, 0.375, 0.6066, 0.4934, 0.513, 0.4934, 0.513, 0.2878, 0.3268, 0.2878, 0.3268, 0.375, 0.6118, 0.25, 0.6118, 0.75, 0.6066, 0.625, 0.6066, 0.75, 0.6055, 0.625, 0.6055, 0.625, 0.6043, 0.0, 0.0, 0.375, 0.6875, 0.375, 0.6875, 0.375, 0.6875, 0.375, 0.6875, 0.5, 0.7422, 0.5162, 0.7482, 0.6396, 0.7482, 0.625, 0.7422, 0.699, 0.6992, 0.699, 0.6992, 0.4934, 0.513, 0.4934, 0.513, 0.5, 0.7344, 0.5, 0.7422, 0.625, 0.7422, 0.625, 0.7344, 0.25, 0.7491, 0.25, 0.75, 0.375, 0.75, 0.3839, 0.7491, 0.5162, 0.7482, 0.6396, 0.7482, 0.6323, 0.7491, 0.5081, 0.7491, 0.375, 0.6055, 0.375, 0.6066, 0.5, 0.6066, 0.5, 0.6055, 0.625, 0.7422, 0.75, 0.7422, 0.7806, 0.7481, 0.6396, 0.7482, 0.5, 0.6118, 0.5, 0.6124, 0.625, 0.6124, 0.625, 0.6118, 0.2878, 0.3268, 0.2878, 0.3268, -0.01903, -0.02908, -0.01903, -0.02908, 0.5, 0.5106, 0.625, 0.5106, 0.625, 0.5112, 0.5, 0.5112, 0.5, 0.6711, 0.5, 0.6867, 0.625, 0.6867, 0.625, 0.6711, 0.5, 0.6118, 0.625, 0.6118, 0.625, 0.6124, 0.5, 0.6124, 0.25, 0.6066, 0.25, 0.6066, 0.375, 0.6066, 0.375, 0.6066, 0.375, 0.5, 0.5, 0.5, 0.5, 0.5, 0.375, 0.5, 0.25, 0.6871, 0.25, 0.6875, 0.375, 0.6875, 0.375, 0.6871, 0.375, 0.6992, 0.5, 0.6992, 0.4375, 0.6985, 0.375, 0.6985, 0.375, 0.5092, 0.375, 0.5106, 0.5, 0.5106, 0.5, 0.5092, 0.375, 0.5112, 0.5, 0.5112, 0.5, 0.5947, 0.375, 0.5947, 0.25, 0.6875, 0.375, 0.6875, 0.375, 0.6985, 0.25, 0.6985, 0.375, 0.5985, 0.375, 0.5985, 0.375, 0.6043, 0.375, 0.6043, 0.25, 0.5, 0.25, 0.5, 0.375, 0.5, 0.375, 0.5, 0.375, 0.6043, 0.375, 0.6055, 0.5, 0.6055, 0.5, 0.6043, 0.25, 0.5092, 0.25, 0.5106, 0.375, 0.5106, 0.375, 0.5092, 0.25, 0.5, 0.375, 0.5, 0.375, 0.5, 0.25, 0.5, 0.25, 0.6066, 0.375, 0.6066, 0.375, 0.6066, 0.25, 0.6066, 0.25, 0.6541, 0.375, 0.6541, 0.375, 0.6697, 0.25, 0.6697, 0.5, 0.7258, 0.625, 0.7258, 0.625, 0.7344, 0.5, 0.7344, 0.25, 0.6055, 0.25, 0.6066, 0.375, 0.6066, 0.375, 0.6055, 0.5, 0.7258, 0.5, 0.7344, 0.625, 0.7344, 0.625, 0.7258, 0.375, 0.5985, 0.375, 0.6043, 0.375, 0.6043, 0.375, 0.5985, 0.4934, 0.513, 0.4934, 0.513, 0.2878, 0.3268, 0.2878, 0.3268, 0.5, 0.5, 0.625, 0.5, 0.625, 0.5092, 0.5, 0.5092, 0.4934, 0.513, 0.699, 0.6992, 0.699, 0.6992, 0.4934, 0.513, 0.375, 0.6118, 0.375, 0.6118, 0.25, 0.6118, 0.25, 0.6118, 0.375, 0.6066, 0.375, 0.6066, 0.375, 0.6092, 0.375, 0.6092, 0.375, 0.6066, 0.375, 0.6092, 0.375, 0.6092, 0.375, 0.6066, 0.375, 0.6118, 0.375, 0.6092, 0.625, 0.6092, 0.625, 0.6066, 0.25, 0.6092, 0.25, 0.6118, 0.375, 0.6118, 0.375, 0.6092, 0.25, 0.6066, 0.25, 0.6066, 0.375, 0.6066, 0.375, 0.6066, 0.375, 0.5985, 0.375, 0.6043, 0.375, 0.6043, 0.375, 0.5985, 0.375, 0.7098, 0.5, 0.7098, 0.5, 0.7171, 0.375, 0.7171, 0.375, 0.5985, 0.375, 0.5985, 0.375, 0.6043, 0.375, 0.6043, 0.375, 0.6043, 0.375, 0.6043, 0.25, 0.6043, 0.25, 0.6043, 0.625, 0.6043, 0.625, 0.5985, 0.75, 0.5985, 0.0, 0.0, 0.5, 0.5112, 0.625, 0.5112, 0.625, 0.5947, 0.5, 0.5947, 0.375, 0.6541, 0.5, 0.6541, 0.5, 0.6697, 0.375, 0.6697, 0.375, 0.7258, 0.375, 0.7344, 0.5, 0.7344, 0.5, 0.7258, 0.5, 0.7344, 0.5, 0.7422, 0.375, 0.7422, 0.375, 0.7344, 0.375, 0.5106, 0.5, 0.5106, 0.5, 0.5112, 0.375, 0.5112, 0.375, 0.5092, 0.5, 0.5092, 0.5, 0.5106, 0.375, 0.5106, 0.25, 0.6043, 0.25, 0.6043, 0.25, 0.5985, 0.25, 0.5985, 0.625, 0.6875, 0.75, 0.6875, 0.75, 0.6985, 0.625, 0.6985, 0.625, 0.6118, 0.625, 0.6124, 0.75, 0.6124, 0.75, 0.6118, 0.25, 0.6118, 0.25, 0.6124, 0.375, 0.6124, 0.375, 0.6118, 0.625, 0.6985, 0.625, 0.6985, 0.5625, 0.6985, 0.5625, 0.6985, 0.375, 0.7098, 0.375, 0.7098, 0.25, 0.7098, 0.25, 0.7098, 0.25, 0.6511, 0.375, 0.6511, 0.375, 0.6541, 0.25, 0.6541, 0.375, 0.7045, 0.375, 0.7098, 0.5, 0.7098, 0.5, 0.7045, 0.625, 0.5106, 0.75, 0.5106, 0.75, 0.5112, 0.625, 0.5112, 0.375, 0.6511, 0.5, 0.6511, 0.5, 0.6541, 0.375, 0.6541, 0.375, 0.5112, 0.375, 0.5947, 0.5, 0.5947, 0.5, 0.5112, 0.375, 0.6043, 0.375, 0.5985, 0.375, 0.5985, 0.375, 0.6043, 0.25, 0.7171, 0.375, 0.7171, 0.375, 0.7258, 0.25, 0.7258, 0.75, 0.6985, 0.75, 0.6985, 0.625, 0.6985, 0.625, 0.6985, 0.375, 0.6066, 0.375, 0.6092, 0.375, 0.6092, 0.375, 0.6066, 0.25, 0.7045, 0.25, 0.7098, 0.375, 0.7098, 0.375, 0.7045, 0.25, 0.6985, 0.25, 0.6992, 0.375, 0.6992, 0.375, 0.6985, 0.25, 0.6992, 0.25, 0.6992, 0.375, 0.6992, 0.375, 0.6992, 0.25, 0.6875, 0.25, 0.6985, 0.375, 0.6985, 0.375, 0.6875, 0.375, 0.7095, 0.375, 0.7098, 0.25, 0.7098, 0.25, 0.7098, 0.375, 0.7045, 0.375, 0.7045, 0.375, 0.7098, 0.375, 0.7095, 0.375, 0.6985, 0.375, 0.6985, 0.375, 0.6992, 0.375, 0.6992, 0.25, 0.6875, 0.25, 0.6875, 0.375, 0.6875, 0.375, 0.6875, 0.625, 0.6043, 0.0, 0.0, 0.75, 0.5985, 0.625, 0.5985, 0.25, 0.6043, 0.25, 0.5985, 0.25, 0.5985, 0.25, 0.6043, 0.5, 0.5112, 0.5, 0.5947, 0.625, 0.5947, 0.625, 0.5112, 0.5, 0.7422, 0.625, 0.7422, 0.6396, 0.7482, 0.5162, 0.7482, 0.5, 0.6043, 0.5, 0.6055, 0.625, 0.6055, 0.625, 0.6043, 0.25, 0.6118, 0.375, 0.6118, 0.375, 0.6124, 0.25, 0.6124, 0.25, 0.5985, 0.375, 0.5985, 0.375, 0.5985, 0.25, 0.5985, 0.25, 0.7491, 0.3839, 0.7491, 0.375, 0.75, 0.25, 0.75, 0.375, 0.5985, 0.375, 0.6043, 0.375, 0.6043, 0.375, 0.5985, 0.625, 0.7258, 0.625, 0.7258, 0.625, 0.7344, 0.625, 0.7344, 0.25, 0.5, 0.375, 0.5, 0.375, 0.5092, 0.25, 0.5092, 0.25, 0.5985, 0.25, 0.5985, 0.375, 0.5985, 0.375, 0.5985, 0.5, 0.5, 0.5, 0.5, 0.625, 0.5, 0.375, 0.6066, 0.625, 0.6118, 0.75, 0.6118, 0.25, 0.6066, 0.375, 0.6118, 0.375, 0.6118, 0.25, 0.6118, 0.25, 0.6118, 0.5, 0.7344, 0.625, 0.7344, 0.625, 0.7422, 0.5, 0.7422, 0.375, 0.6875, 0.375, 0.6985, 0.375, 0.6985, 0.375, 0.6875, 0.5, 0.75, 0.5, 0.875, 0.625, 0.875, 0.625, 0.75, 0.625, 0.6541, 0.625, 0.6697, 0.75, 0.6697, 0.75, 0.6541, 0.625, 0.5, 0.625, 0.5092, 0.75, 0.5092, 0.75, 0.5, 0.5, 0.5092, 0.625, 0.5092, 0.625, 0.5106, 0.5, 0.5106, 0.625, 0.6055, 0.625, 0.6066, 0.75, 0.6066, 0.75, 0.6055, 0.375, 0.6875, 0.4375, 0.6875, 0.4375, 0.6985, 0.375, 0.6985, 0.625, 0.6511, 0.625, 0.6541, 0.75, 0.6541, 0.75, 0.6511, 0.375, 0.6711, 0.5, 0.6711, 0.5, 0.6867, 0.375, 0.6867, 0.0, 0.0, 0.0, 0.0, 0.625, 0.7258, 0.625, 0.7258, 0.625, 0.6118, 0.375, 0.6066, 0.375, 0.6092, 0.625, 0.6092, 0.375, 0.6985, 0.375, 0.6985, 0.375, 0.6985, 0.375, 0.6985, 0.25, 0.6992, 0.375, 0.6992, 0.375, 0.6992, 0.25, 0.6992, 0.375, 0.5947, 0.375, 0.5985, 0.5, 0.5985, 0.5, 0.5947, 0.625, 0.5106, 0.625, 0.5112, 0.75, 0.5112, 0.75, 0.5106, 0.375, 0.6875, 0.375, 0.6875, 0.375, 0.6875, 0.375, 0.6875, 0.25, 0.6985, 0.375, 0.6985, 0.375, 0.6992, 0.25, 0.6992, 0.625, 0.7422, 0.6396, 0.7482, 0.7806, 0.7481, 0.75, 0.7422, 0.625, 0.7344, 0.625, 0.7344, 0.625, 0.7422, 0.625, 0.7422, 0.625, 0.6511, 0.75, 0.6511, 0.75, 0.6541, 0.625, 0.6541, 0.375, 0.6992, 0.375, 0.7045, 0.375, 0.7045, 0.375, 0.6992, 0.375, 0.6118, 0.375, 0.6118, 0.25, 0.6118, 0.25, 0.6118, 0.375, 0.7095, 0.25, 0.7098, 0.25, 0.7098, 0.375, 0.7098, 0.375, 0.5, 0.5, 0.5, 0.5, 0.5092, 0.375, 0.5092, 0.5, 0.7098, 0.625, 0.7098, 0.625, 0.7171, 0.5, 0.7171, 0.25, 0.6066, 0.25, 0.6066, 0.375, 0.6066, 0.375, 0.6066, 0.375, 0.5985, 0.375, 0.5985, 0.375, 0.6043, 0.375, 0.6043, 0.375, 0.6043, 0.375, 0.6043, 0.375, 0.5985, 0.375, 0.5985, 0.375, 0.5985, 0.375, 0.5985, 0.375, 0.5985, 0.375, 0.5985, 0.375, 0.6043, 0.375, 0.6043, 0.375, 0.6043, 0.375, 0.6043, 0.25, 0.7344, 0.25, 0.7422, 0.375, 0.7422, 0.375, 0.7344, 0.375, 0.6092, 0.375, 0.6118, 0.375, 0.6118, 0.375, 0.6092, 0.5, 0.6875, 0.5, 0.6985, 0.5625, 0.6985, 0.5625, 0.6875, 0.375, 0.7422, 0.375, 0.7344, 0.375, 0.7344, 0.375, 0.7422, 0.375, 0.7344, 0.25, 0.7344, 0.25, 0.7344, 0.375, 0.7344, 0.375, 0.7045, 0.375, 0.7098, 0.375, 0.7095, 0.375, 0.7045, 0.25, 0.7098, 0.375, 0.7098, 0.375, 0.7171, 0.25, 0.7171, 0.5, 0.6055, 0.625, 0.6055, 0.625, 0.6066, 0.5, 0.6066, 0.625, 0.7258, 0.0, 0.0, 0.75, 0.7344, 0.625, 0.7344, 0.375, 0.6092, 0.375, 0.6118, 0.375, 0.6118, 0.375, 0.6092, 0.25, 0.6066, 0.375, 0.6066, 0.375, 0.6066, 0.25, 0.6066, 0.375, 0.6118, 0.25, 0.6118, 0.25, 0.6118, 0.375, 0.6118, 0.375, 0.6875, 0.375, 0.6875, 0.375, 0.6875, 0.375, 0.6875, 0.375, 0.6066, 0.25, 0.6066, 0.0, 0.0, 0.375, 0.6092, 0.375, 0.6092, 0.0, 0.0, 0.25, 0.6118, 0.375, 0.6118, 0.5, 0.7098, 0.5, 0.7171, 0.625, 0.7171, 0.625, 0.7098, 0.25, 0.7098, 0.25, 0.7171, 0.375, 0.7171, 0.375, 0.7098, 0.375, 0.7098, 0.25, 0.7098, 0.25, 0.7098, 0.375, 0.7095, 0.5, 0.7045, 0.625, 0.7045, 0.625, 0.7098, 0.5, 0.7098, 0.375, 0.6875, 0.375, 0.6875, 0.375, 0.6875, 0.375, 0.6875, 0.375, 0.6992, 0.375, 0.6985, 0.4375, 0.6985, 0.5, 0.6992, 0.375, 0.7171, 0.375, 0.7258, 0.5, 0.7258, 0.5, 0.7171, 0.5, 0.7171, 0.5, 0.7258, 0.625, 0.7258, 0.625, 0.7171, 0.25, 0.7171, 0.25, 0.7258, 0.375, 0.7258, 0.375, 0.7171, 0.625, 0.7098, 0.625, 0.7045, 0.4934, 0.513, 0.2878, 0.3268, 0.25, 0.6711, 0.375, 0.6711, 0.375, 0.6867, 0.25, 0.6867, 0.25, 0.6043, 0.25, 0.5985, 0.25, 0.5985, 0.25, 0.6043, 0.5625, 0.6985, 0.5625, 0.6985, 0.5, 0.6985, 0.5, 0.6985, 0.25, 0.6055, 0.375, 0.6055, 0.375, 0.6066, 0.25, 0.6066, 0.5, 0.6985, 0.5, 0.6985, 0.25, 0.3493, 0.25, 0.3493, 0.625, 0.6118, 0.625, 0.6092, 0.375, 0.6092, 0.375, 0.6066, 0.375, 0.6118, 0.25, 0.6118, 0.25, 0.6118, 0.375, 0.6118, 0.25, 0.5, 0.5, 0.5, 0.375, 0.5, 0.4934, 0.513, 0.2878, 0.3268, 0.2878, 0.3268, 0.4934, 0.513, 0.25, 0.6871, 0.375, 0.6871, 0.375, 0.6875, 0.25, 0.6875, 0.5, 0.6092, 0.625, 0.6092, 0.625, 0.6118, 0.5, 0.6118, 0.4934, 0.513, 0.2878, 0.3268, 0.2878, 0.3268, 0.4934, 0.513, -0.1213, -0.1477, -0.01903, -0.02908, -0.01903, -0.02908, -0.1213, -0.1477, 0.4934, 0.513, 0.699, 0.6992, 0.699, 0.6992, 0.4934, 0.513, 0.7064, 0.6869, 0.699, 0.6992, 0.699, 0.6992, 0.7064, 0.6869, 0.375, 0.6066, 0.375, 0.6066, 0.375, 0.6092, 0.375, 0.6092, 0.625, 0.7422, 0.625, 0.7422, 0.75, 0.7422, 0.75, 0.7422, 0.375, 0.6875, 0.375, 0.6875, 0.375, 0.6985, 0.375, 0.6985, 0.375, 0.6992, 0.375, 0.7045, 0.375, 0.7045, 0.375, 0.6992, 0.5, 0.6992, 0.4375, 0.6985, 0.5, 0.6985, 0.625, 0.6992, 0.375, 0.5, 0.375, 0.5, 0.5, 0.5, 0.5, 0.5, 0.25, 0.6043, 0.375, 0.6043, 0.375, 0.6055, 0.25, 0.6055, 0.5, 0.6043, 0.625, 0.6043, 0.625, 0.6055, 0.5, 0.6055, 0.625, 0.6055, 0.75, 0.6055, 0.75, 0.6066, 0.625, 0.6066, 0.2878, 0.3268, 0.625, 0.7098, 0.625, 0.7171, 0.0, 0.0, 0.4934, 0.513, 0.4934, 0.513, 0.699, 0.6992, 0.699, 0.6992, 0.2878, 0.3268, -0.01903, -0.02908, -0.01903, -0.02908, 0.2878, 0.3268, 0.7064, 0.6869, 0.699, 0.6992, 0.699, 0.6992, 0.7064, 0.6869, 0.3437, 0.3289, 0.4204, 0.4179, 0.1344, 0.1489, -0.01903, -0.02908, 0.375, 0.6092, 0.375, 0.6092, 0.375, 0.6118, 0.375, 0.6118, 0.375, 0.6092, 0.375, 0.6118, 0.25, 0.6118, 0.0, 0.0, 0.2878, 0.3268, 0.2878, 0.3268, 0.4934, 0.513, 0.4934, 0.513, 0.375, 0.7098, 0.25, 0.7098, 0.25, 0.7098, 0.375, 0.7098, 0.625, 0.6697, 0.75, 0.6697, 0.75, 0.6711, 0.625, 0.6711, 0.375, 0.7098, 0.375, 0.7171, 0.5, 0.7171, 0.5, 0.7098, 0.25, 0.6066, 0.375, 0.6066, 0.375, 0.6092, 0.25, 0.6092, 0.375, 0.5985, 0.375, 0.5985, 0.375, 0.5985, 0.375, 0.5985, 0.5, 0.6124, 0.625, 0.6124, 0.625, 0.6511, 0.5, 0.6511, 0.5, 0.6985, 0.625, 0.6992, 0.3125, 0.3496, 0.25, 0.3493, 0.5, 0.5985, 0.625, 0.5985, 0.625, 0.6043, 0.5, 0.6043, 0.75, 0.6991, 0.3125, 0.3496, 0.625, 0.6992, 0.7245, 0.6992, 0.08323, 0.08954, -0.01903, -0.02908, -0.1213, -0.1477, 0.0, 0.0, 0.75, 0.6991, 0.7245, 0.6992, 0.7064, 0.6869, 0.7138, 0.6745, 0.625, 0.7171, 0.625, 0.7258, 0.0, 0.0, 0.0, 0.0, 0.625, 0.7344, 0.625, 0.7422, 0.75, 0.7422, 0.75, 0.7344, 0.625, 0.7422, 0.625, 0.7422, 0.75, 0.7422, 0.75, 0.7422, 0.625, 0.7258, 0.625, 0.7344, 0.75, 0.7344, 0.0, 0.0, 0.25, 0.5985, 0.375, 0.5985, 0.375, 0.5985, 0.25, 0.5985, 0.625, 0.7344, 0.625, 0.7422, 0.625, 0.7422, 0.625, 0.7344, 0.0, 0.0, 0.625, 0.7258, 0.625, 0.7258, 0.0, 0.0, 0.625, 0.7422, 0.75, 0.7422, 0.75, 0.7422, 0.625, 0.7422, 0.2878, 0.3268, 0.2878, 0.3268, 0.4934, 0.513, 0.4934, 0.513, 0.699, 0.6992, 0.4934, 0.513, 0.4934, 0.513, 0.699, 0.6992, 0.375, 0.6992, 0.375, 0.6992, 0.375, 0.7045, 0.375, 0.7045, 0.25, 0.6992, 0.25, 0.7045, 0.375, 0.7045, 0.375, 0.6992, 0.7064, 0.6869, 0.7064, 0.6869, 0.699, 0.6992, 0.699, 0.6992, 0.375, 0.6992, 0.375, 0.7045, 0.5, 0.7045, 0.5, 0.6992, 0.446, 0.7491, 0.5081, 0.7491, 0.5, 0.75, 0.4375, 0.75, 0.625, 0.7045, 0.625, 0.6992, 0.699, 0.6992, 0.4934, 0.513, 0.625, 0.7098, 0.2878, 0.3268, 0.4934, 0.513, 0.625, 0.7045, 0.6323, 0.7491, 0.7653, 0.7491, 0.75, 0.75, 0.625, 0.75, 0.25, 0.7045, 0.375, 0.7045, 0.375, 0.7098, 0.25, 0.7098, 0.5, 0.6992, 0.5, 0.7045, 0.625, 0.7045, 0.625, 0.6992, 0.375, 0.6992, 0.375, 0.6992, 0.375, 0.7045, 0.375, 0.7045, 0.375, 0.6985, 0.375, 0.6985, 0.375, 0.6985, 0.375, 0.6985, 0.7064, 0.6869, 0.7064, 0.6869, 0.4204, 0.4179, 0.3437, 0.3289, 0.2878, 0.3268, 0.4934, 0.513, 0.4934, 0.513, 0.2878, 0.3268, 0.699, 0.6992, 0.4934, 0.513, 0.4934, 0.513, 0.699, 0.6992, 0.3437, 0.3289, -0.01903, -0.02908, 0.1344, 0.1489, 0.4204, 0.4179, 0.375, 0.7422, 0.375, 0.7344, 0.375, 0.7344, 0.375, 0.7422, 0.625, 0.6124, 0.75, 0.6124, 0.75, 0.6511, 0.625, 0.6511, 0.25, 0.6043, 0.25, 0.6043, 0.25, 0.5985, 0.25, 0.5985, 0.5, 0.6875, 0.5625, 0.6875, 0.5625, 0.6985, 0.5, 0.6985, 0.625, 0.7344, 0.625, 0.7344, 0.625, 0.7422, 0.625, 0.7422, 0.375, 0.6043, 0.25, 0.6043, 0.25, 0.6043, 0.375, 0.6043, 0.625, 0.5, 0.5, 0.5, 0.75, 0.5, 0.25, 0.6092, 0.375, 0.6092, 0.375, 0.6118, 0.25, 0.6118, 0.375, 0.6043, 0.25, 0.6043, 0.25, 0.6043, 0.375, 0.6043, 0.25, 0.6066, 0.375, 0.6066, 0.375, 0.6066, 0.25, 0.6066, 0.25, 0.6511, 0.25, 0.6124, 0.375, 0.6124, 0.375, 0.6511, 0.5, 0.6992, 0.625, 0.6992, 0.625, 0.7045, 0.5, 0.7045, 0.625, 0.6541, 0.75, 0.6541, 0.75, 0.6697, 0.625, 0.6697, 0.375, 0.7171, 0.5, 0.7171, 0.5, 0.7258, 0.375, 0.7258, 0.375, 0.6043, 0.375, 0.6043, 0.25, 0.6043, 0.25, 0.6043, 0.5625, 0.6985, 0.5, 0.6985, 0.5, 0.6985, 0.5625, 0.6985, 0.375, 0.6992, 0.375, 0.7045, 0.375, 0.7045, 0.375, 0.6992, 0.375, 0.5, 0.5, 0.5, 0.5, 0.5, 0.5, 0.5, 0.5, 0.5, 0.625, 0.5, 0.625, 0.5, 0.5, 0.5, 0.625, 0.5, 0.625, 0.5, 0.5, 0.5, 0.25, 0.5, 0.375, 0.5, 0.5, 0.5, -0.1213, -0.1477, -0.1213, -0.1477, -0.01903, -0.02908, -0.01903, -0.02908, 0.625, 0.5, 0.625, 0.5, 0.75, 0.5, 0.75, 0.5, 0.5081, 0.7491, 0.6323, 0.7491, 0.625, 0.75, 0.5, 0.75, 0.5, 0.6124, 0.5, 0.6511, 0.625, 0.6511, 0.625, 0.6124, 0.25, 0.6043, 0.25, 0.5985, 0.25, 0.5985, 0.25, 0.6043, 0.375, 0.5985, 0.375, 0.6043, 0.375, 0.6043, 0.375, 0.5985, 0.25, 0.5985, 0.375, 0.5985, 0.375, 0.5985, 0.25, 0.5985, 0.375, 0.6043, 0.25, 0.6043, 0.25, 0.6043, 0.375, 0.6043, 0.625, 0.5092, 0.75, 0.5092, 0.75, 0.5106, 0.625, 0.5106, 0.5, 0.6541, 0.625, 0.6541, 0.625, 0.6697, 0.5, 0.6697, 0.5, 0.6066, 0.625, 0.6066, 0.625, 0.6092, 0.5, 0.6092, 0.375, 0.6511, 0.375, 0.6124, 0.5, 0.6124, 0.5, 0.6511, 0.625, 0.5, 0.75, 0.5, 0.5, 0.5, 0.375, 0.6118, 0.25, 0.6118, 0.25, 0.6118, 0.375, 0.6118, 0.25, 0.6066, 0.375, 0.6066, 0.375, 0.6066, 0.25, 0.6066, 0.375, 0.6092, 0.375, 0.6118, 0.375, 0.6118, 0.375, 0.6092, 0.375, 0.6066, 0.375, 0.6092, 0.375, 0.6092, 0.375, 0.6066, 0.25, 0.7344, 0.375, 0.7344, 0.375, 0.7422, 0.25, 0.7422, 0.25, 0.5985, 0.375, 0.5985, 0.375, 0.5985, 0.25, 0.5985, 0.375, 0.6875, 0.375, 0.6985, 0.375, 0.6985, 0.375, 0.6875, 0.375, 0.6985, 0.375, 0.6875, 0.375, 0.6875, 0.375, 0.6985, 0.375, 0.6985, 0.375, 0.6985, 0.375, 0.6985, 0.375, 0.6985, 0.25, 0.7258, 0.375, 0.7258, 0.375, 0.7344, 0.25, 0.7344, 0.75, 0.5947, 0.625, 0.5947, 0.625, 0.5112, 0.75, 0.5112, 0.375, 0.6985, 0.375, 0.6985, 0.375, 0.6875, 0.375, 0.6875, 0.25, 0.7482, 0.3927, 0.7482, 0.3839, 0.7491, 0.25, 0.7491, 0.2878, 0.3268, 0.0, 0.0, 0.625, 0.7171, 0.625, 0.7098, 0.375, 0.6875, 0.375, 0.6875, 0.375, 0.6985, 0.375, 0.6985, 0.375, 0.6985, 0.375, 0.6985, 0.375, 0.6985, 0.375, 0.6985, 0.375, 0.6875, 0.375, 0.6985, 0.375, 0.6985, 0.375, 0.6875, 0.375, 0.6875, 0.375, 0.6875, 0.375, 0.6875, 0.375, 0.6875, 0.375, 0.6875, 0.375, 0.6875, 0.375, 0.6875, 0.375, 0.6875, 0.25, 0.5985, 0.375, 0.5985, 0.375, 0.6043, 0.25, 0.6043, 0.375, 0.6875, 0.375, 0.6875, 0.375, 0.6875, 0.375, 0.6875, 0.25, 0.6875, 0.25, 0.6875, 0.375, 0.6875, 0.375, 0.6875, 0.375, 0.6992, 0.375, 0.6992, 0.375, 0.7045, 0.375, 0.7045, 0.375, 0.7258, 0.5, 0.7258, 0.5, 0.7344, 0.375, 0.7344, 0.375, 0.5985, 0.5, 0.5985, 0.5, 0.6043, 0.375, 0.6043, 0.375, 0.7045, 0.375, 0.7045, 0.375, 0.7095, 0.375, 0.7098, 0.375, 0.7098, 0.375, 0.7095, 0.25, 0.7098, 0.25, 0.7098, 0.25, 0.6992, 0.25, 0.6992, 0.375, 0.6992, 0.375, 0.6992, 0.375, 0.6985, 0.375, 0.6985, 0.375, 0.6985, 0.375, 0.6985, 0.625, 0.5947, 0.75, 0.5947, 0.75, 0.5985, 0.625, 0.5985, 0.375, 0.6985, 0.375, 0.6985, 0.375, 0.6985, 0.375, 0.6985, 0.375, 0.6118, 0.375, 0.6118, 0.25, 0.6118, 0.25, 0.6118, 0.25, 0.5092, 0.375, 0.5092, 0.375, 0.5106, 0.25, 0.5106, 0.375, 0.6985, 0.375, 0.6985, 0.375, 0.6985, 0.375, 0.6985, 0.375, 0.6992, 0.375, 0.6992, 0.375, 0.7045, 0.375, 0.7045, 0.5, 0.6697, 0.625, 0.6697, 0.625, 0.6711, 0.5, 0.6711, 0.375, 0.6985, 0.375, 0.6985, 0.375, 0.6992, 0.375, 0.6992, 0.375, 0.7098, 0.375, 0.7098, 0.25, 0.7098, 0.25, 0.7098, 0.375, 0.6092, 0.5, 0.6092, 0.5, 0.6118, 0.375, 0.6118, 0.375, 0.7045, 0.375, 0.7045, 0.375, 0.7098, 0.375, 0.7098, 0.375, 0.6066, 0.375, 0.6066, 0.375, 0.6092, 0.375, 0.6092, 0.4375, 0.6875, 0.5, 0.6875, 0.5, 0.6985, 0.4375, 0.6985, 0.625, 0.7422, 0.75, 0.7422, 0.75, 0.7422, 0.625, 0.7422, 0.0, 0.0, 0.625, 0.7258, 0.625, 0.7258, 0.0, 0.0, 0.625, 0.7344, 0.625, 0.7422, 0.625, 0.7422, 0.625, 0.7344, 0.375, 0.6055, 0.5, 0.6055, 0.5, 0.6066, 0.375, 0.6066, 0.625, 0.7258, 0.625, 0.7344, 0.625, 0.7344, 0.625, 0.7258, 0.375, 0.6985, 0.375, 0.6992, 0.375, 0.6992, 0.375, 0.6985, 0.625, 0.6985, 0.5625, 0.6985, 0.5625, 0.6985, 0.625, 0.6985, 0.5, 0.6985, 0.25, 0.3493, 0.3125, 0.3496, 0.625, 0.6992, 0.375, 0.6118, 0.625, 0.6066, 0.75, 0.6066, 0.25, 0.6118, 0.5, 0.6985, 0.25, 0.3493, 0.25, 0.3493, 0.5, 0.6985, 0.4934, 0.513, 0.4934, 0.513, 0.699, 0.6992, 0.699, 0.6992, 0.375, 0.6066, 0.25, 0.6066, 0.75, 0.6118, 0.625, 0.6118, 0.375, 0.5947, 0.5, 0.5947, 0.5, 0.5985, 0.375, 0.5985, 0.375, 0.5, 0.5, 0.5, 0.5, 0.5, 0.375, 0.7098, 0.25, 0.7098, 0.25, 0.7098, 0.375, 0.7098, 0.375, 0.6697, 0.5, 0.6697, 0.5, 0.6711, 0.375, 0.6711, 0.5, 0.5, 0.625, 0.5, 0.625, 0.5, 0.5, 0.5, 0.4375, 0.75, 0.5, 0.75, 0.5, 0.875, 0.4375, 0.875, 0.25, 0.5, 0.375, 0.5, 0.375, 0.5, 0.25, 0.5, 0.375, 0.5, 0.5, 0.5, 0.5, 0.5, 0.375, 0.5, 0.625, 0.5, 0.75, 0.5, 0.75, 0.5, 0.625, 0.5, 0.375, 0.6992, 0.5, 0.6992, 0.5, 0.7045, 0.375, 0.7045, 0.699, 0.6992, 0.699, 0.6992, 0.4934, 0.513, 0.4934, 0.513, 0.375, 0.7045, 0.375, 0.7095, 0.375, 0.7098, 0.375, 0.7045, 0.375, 0.7422, 0.375, 0.7422, 0.375, 0.7344, 0.375, 0.7344, 0.375, 0.6985, 0.375, 0.6985, 0.375, 0.6985, 0.375, 0.6985, 0.375, 0.6118, 0.25, 0.6118, 0.25, 0.6118, 0.375, 0.6118, 0.375, 0.7344, 0.25, 0.7344, 0.25, 0.7344, 0.375, 0.7344, 0.375, 0.6992, 0.375, 0.7045, 0.375, 0.7045, 0.375, 0.6992, 0.25, 0.7422, 0.25, 0.7482, 0.3927, 0.7482, 0.375, 0.7422, 0.4236, 0.7482, 0.4149, 0.7491, 0.446, 0.7491, 0.4545, 0.7482, 0.4062, 0.75, 0.4062, 0.875, 0.4375, 0.875, 0.4375, 0.75, 0.5162, 0.7482, 0.5, 0.7422, 0.375, 0.7422, 0.4545, 0.7482, 0.375, 0.75, 0.375, 0.875, 0.4062, 0.875, 0.4062, 0.75, 0.3927, 0.7482, 0.3839, 0.7491, 0.4149, 0.7491, 0.4236, 0.7482, 0.3839, 0.7491, 0.375, 0.75, 0.4062, 0.75, 0.4149, 0.7491, 0.5, 0.6711, 0.625, 0.6711, 0.625, 0.6867, 0.5, 0.6867, 0.375, 0.7422, 0.4236, 0.7482, 0.4545, 0.7482, 0.375, 0.7422, 0.3927, 0.7482, 0.4236, 0.7482, 0.375, 0.7422, 0.375, 0.7422, 0.625, 0.7171, 0.0, 0.0, 0.0, 0.0, 0.625, 0.7258, 0.0, 0.0, 0.0, 0.0, 0.625, 0.7258, 0.625, 0.7258, 0.75, 0.6991, 0.7245, 0.6992, 0.625, 0.6992, 0.3125, 0.3496, 0.08323, 0.08954, 0.0, 0.0, -0.1213, -0.1477, -0.01903, -0.02908, 0.5, 0.5, 0.5, 0.5, 0.625, 0.5, 0.625, 0.5, 0.25, 0.5, 0.25, 0.5, 0.375, 0.5, 0.375, 0.5, 0.375, 0.5, 0.375, 0.5, 0.5, 0.5, 0.5, 0.5, 0.625, 0.5, 0.625, 0.5, 0.75, 0.5, 0.75, 0.5, 0.375, 0.7344, 0.375, 0.7344, 0.25, 0.7344, 0.25, 0.7344, 0.25, 0.7422, 0.375, 0.7422, 0.3927, 0.7482, 0.25, 0.7482, 0.4236, 0.7482, 0.4545, 0.7482, 0.446, 0.7491, 0.4149, 0.7491, 0.4062, 0.75, 0.4375, 0.75, 0.4375, 0.875, 0.4062, 0.875, 0.5162, 0.7482, 0.4545, 0.7482, 0.375, 0.7422, 0.5, 0.7422, 0.375, 0.75, 0.4062, 0.75, 0.4062, 0.875, 0.375, 0.875, 0.3927, 0.7482, 0.4236, 0.7482, 0.4149, 0.7491, 0.3839, 0.7491, 0.3839, 0.7491, 0.4149, 0.7491, 0.4062, 0.75, 0.375, 0.75, 0.375, 0.7422, 0.375, 0.7422, 0.4545, 0.7482, 0.4236, 0.7482, 0.3927, 0.7482, 0.375, 0.7422, 0.375, 0.7422, 0.4236, 0.7482, 0.625, 0.6985, 0.5625, 0.6985, 0.5625, 0.6985, 0.625, 0.6985, 0.5, 0.6985, 0.25, 0.3493, 0.25, 0.3493, 0.5, 0.6985, 0.5, 0.6985, 0.5625, 0.6985, 0.5625, 0.6985, 0.5, 0.6985, 0.5625, 0.6985, 0.5, 0.6985, 0.5, 0.6985, 0.5625, 0.6985, 0.5625, 0.6985, 0.625, 0.6985, 0.625, 0.6985, 0.5625, 0.6985, 0.625, 0.6985, 0.75, 0.6985, 0.75, 0.6985, 0.625, 0.6985, 0.25, 0.3493, 0.5, 0.6985, 0.5, 0.6985, 0.25, 0.3493, 0.75, 0.6985, 0.625, 0.6985, 0.625, 0.6985, 0.75, 0.6985, 0.5625, 0.6985, 0.625, 0.6985, 0.625, 0.6985, 0.5625, 0.6985, 0.625, 0.6985, 0.5625, 0.6985, 0.5625, 0.6985, 0.625, 0.6985, 0.5, 0.6985, 0.25, 0.3493, 0.25, 0.3493, 0.5, 0.6985, 0.25, 0.3493, 0.5, 0.6985, 0.5, 0.6985, 0.25, 0.3493, 0.5, 0.6985, 0.5625, 0.6985, 0.5625, 0.6985, 0.5, 0.6985, 0.5625, 0.6985, 0.5, 0.6985, 0.5, 0.6985, 0.5625, 0.6985, 0.75, 0.6985, 0.625, 0.6985, 0.625, 0.6985, 0.75, 0.6985, 0.625, 0.6985, 0.75, 0.6985, 0.75, 0.6985, 0.625, 0.6985, 0.625, 0.6985, 0.75, 0.6985, 0.75, 0.6985, 0.625, 0.6985, 0.5625, 0.6985, 0.625, 0.6985, 0.625, 0.6985, 0.5625, 0.6985, 0.625, 0.6985, 0.5625, 0.6985, 0.5625, 0.6985, 0.625, 0.6985, 0.5, 0.6985, 0.25, 0.3493, 0.25, 0.3493, 0.5, 0.6985, 0.25, 0.3493, 0.5, 0.6985, 0.5, 0.6985, 0.25, 0.3493, 0.5, 0.6985, 0.5625, 0.6985, 0.5625, 0.6985, 0.5, 0.6985, 0.5625, 0.6985, 0.5, 0.6985, 0.5, 0.6985, 0.5625, 0.6985, 0.75, 0.6985, 0.625, 0.6985, 0.625, 0.6985, 0.75, 0.6985, 0.5, 0.6985, 0.5625, 0.6985, 0.5, 0.5239, 0.5625, 0.6985, 0.5, 0.6985, 0.5, 0.5239, 0.75, 0.6985, 0.625, 0.6985, 0.5, 0.5239, 0.625, 0.6985, 0.75, 0.6985, 0.5, 0.5239, 0.5625, 0.6985, 0.625, 0.6985, 0.5, 0.5239, 0.625, 0.6985, 0.5625, 0.6985, 0.5, 0.5239, 0.5, 0.6985, 0.25, 0.3493, 0.5, 0.5239, 0.25, 0.3493, 0.5, 0.6985, 0.5, 0.5239])
me_ptrd.materials.append(mat_metal)
me_ptrd.materials.append(mat_madera)
me_ptrd.use_mirror_x = True
me_ptrd.use_mirror_vertex_groups = False
me_ptrd.update()

# ---- objects
ob_ptrd = bpy.data.objects.new('PTRD', me_ptrd)

# ---- transforms, parenting, visibility, modifiers, constraints
ob_ptrd.location = (0.0, 0.0, 0.0)
ob_ptrd.lock_rotations_4d = False
ob_ptrd.empty_display_type = 'ARROWS'
ob_ptrd.lineart.crease_threshold = 0.0
ob_ptrd.use_mesh_mirror_x = True

# ---- collection membership
scene.collection.objects.link(ob_ptrd)

# ---- scene / render settings (as saved in the file)
scene.frame_start = 1; scene.frame_end = 250; scene.frame_set(1)
scene.render.engine = 'BLENDER_EEVEE_NEXT'
scene.cycles.sampling_pattern = 'TABULATED_SOBOL'
bpy.context.view_layer.update()

# ---- added for rendering (the .blend has no active camera and no usable light): camera, sun
cam_auto = bpy.data.cameras.new('AutoCamera')
cam_auto.lens = 50.0
cam_auto.sensor_width = 36.0
cam_auto.clip_end = 1000.0
ob_auto_camera = bpy.data.objects.new('AutoCamera', cam_auto)
scene.collection.objects.link(ob_auto_camera)
ob_auto_camera.location = (2.31672, -2.00809, 1.75935)
ob_auto_camera.rotation_euler = (1.09748, -7.21219e-08, 0.694738)
scene.camera = ob_auto_camera
light_auto_sun = bpy.data.lights.new('AutoSun', 'SUN')
light_auto_sun.energy = 3.0
light_auto_sun.angle = 0.0523599
ob_auto_sun = bpy.data.objects.new('AutoSun', light_auto_sun)
scene.collection.objects.link(ob_auto_sun)
ob_auto_sun.rotation_euler = (0.872665, 0.174533, 0.523599)
bpy.context.view_layer.update()
